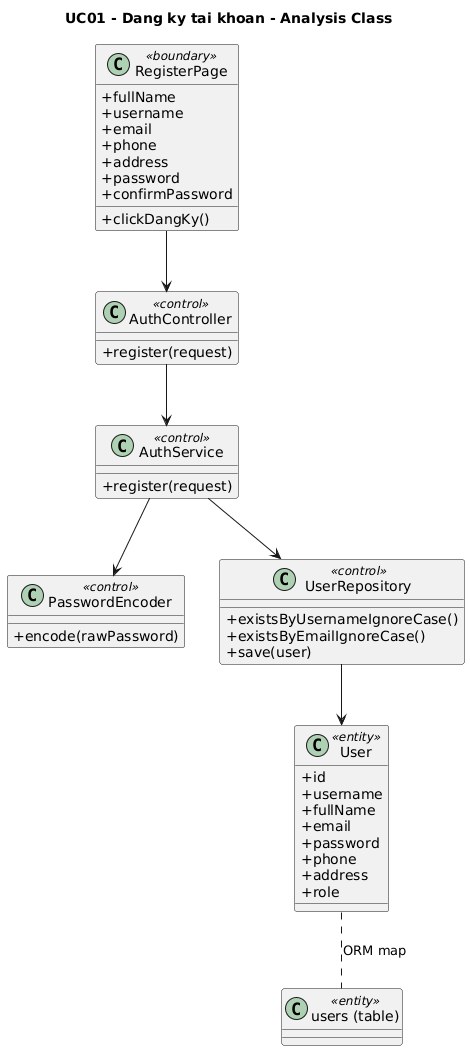

The diagram above was rendered by PlantUML. Its source (embedded in the PNG):
@startuml UC01_analysis
title UC01 - Dang ky tai khoan - Analysis Class
skinparam classAttributeIconSize 0

class RegisterPage <<boundary>> {
  +fullName
  +username
  +email
  +phone
  +address
  +password
  +confirmPassword
  +clickDangKy()
}
class AuthController <<control>> {
  +register(request)
}
class AuthService <<control>> {
  +register(request)
}
class PasswordEncoder <<control>> {
  +encode(rawPassword)
}
class UserRepository <<control>> {
  +existsByUsernameIgnoreCase()
  +existsByEmailIgnoreCase()
  +save(user)
}
class User <<entity>> {
  +id
  +username
  +fullName
  +email
  +password
  +phone
  +address
  +role
}
class "users (table)" as UsersTable <<entity>>

RegisterPage --> AuthController
AuthController --> AuthService
AuthService --> PasswordEncoder
AuthService --> UserRepository
UserRepository --> User
User .. UsersTable : ORM map
@enduml